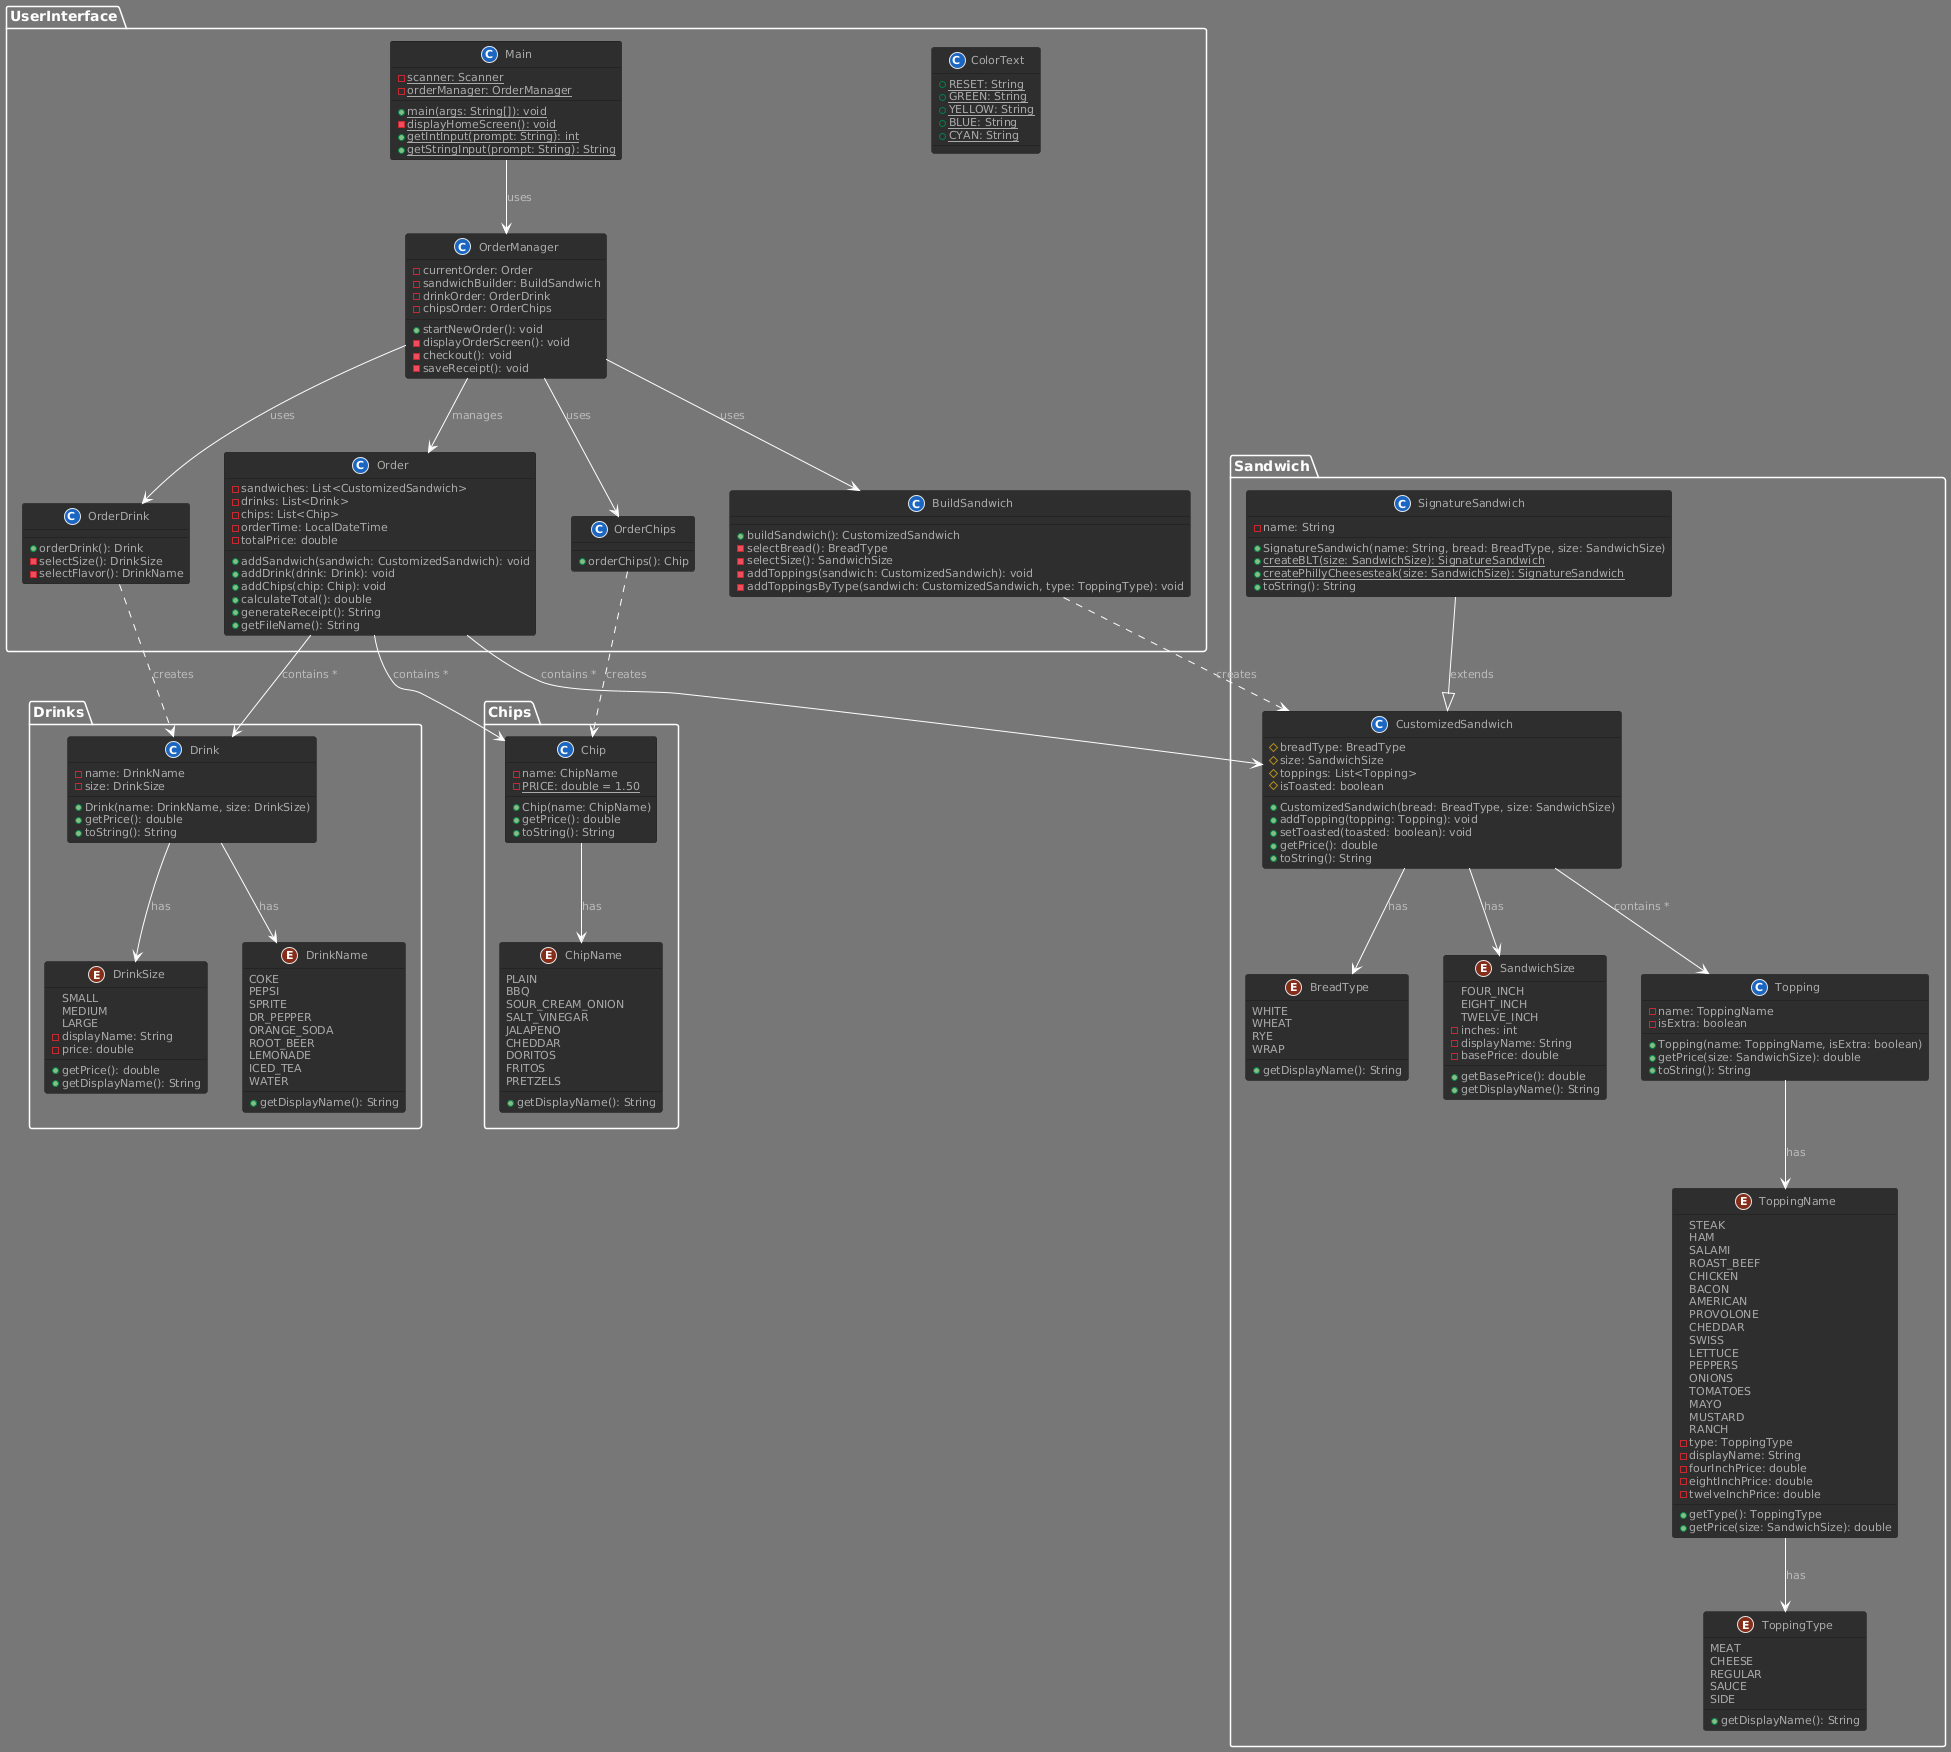

The diagram above was rendered by PlantUML. Its source (embedded in the PNG):
@startuml
!define DARKBLUE
!includeurl https://raw.githubusercontent.com/Drakemor/RedDress-PlantUML/master/style.puml

package "UserInterface" {
    class Main {
        - {static} scanner: Scanner
        - {static} orderManager: OrderManager
        + {static} main(args: String[]): void
        - {static} displayHomeScreen(): void
        + {static} getIntInput(prompt: String): int
        + {static} getStringInput(prompt: String): String
    }
    
    class OrderManager {
        - currentOrder: Order
        - sandwichBuilder: BuildSandwich
        - drinkOrder: OrderDrink
        - chipsOrder: OrderChips
        + startNewOrder(): void
        - displayOrderScreen(): void
        - checkout(): void
        - saveReceipt(): void
    }
    
    class Order {
        - sandwiches: List<CustomizedSandwich>
        - drinks: List<Drink>
        - chips: List<Chip>
        - orderTime: LocalDateTime
        - totalPrice: double
        + addSandwich(sandwich: CustomizedSandwich): void
        + addDrink(drink: Drink): void
        + addChips(chip: Chip): void
        + calculateTotal(): double
        + generateReceipt(): String
        + getFileName(): String
    }
    
    class BuildSandwich {
        + buildSandwich(): CustomizedSandwich
        - selectBread(): BreadType
        - selectSize(): SandwichSize
        - addToppings(sandwich: CustomizedSandwich): void
        - addToppingsByType(sandwich: CustomizedSandwich, type: ToppingType): void
    }
    
    class OrderDrink {
        + orderDrink(): Drink
        - selectSize(): DrinkSize
        - selectFlavor(): DrinkName
    }
    
    class OrderChips {
        + orderChips(): Chip
    }
    
    class ColorText {
        + {static} RESET: String
        + {static} GREEN: String
        + {static} YELLOW: String
        + {static} BLUE: String
        + {static} CYAN: String
    }
}

package "Sandwich" {
    enum BreadType {
        WHITE
        WHEAT
        RYE
        WRAP
        + getDisplayName(): String
    }
    
    enum SandwichSize {
        FOUR_INCH
        EIGHT_INCH
        TWELVE_INCH
        - inches: int
        - displayName: String
        - basePrice: double
        + getBasePrice(): double
        + getDisplayName(): String
    }
    
    enum ToppingType {
        MEAT
        CHEESE
        REGULAR
        SAUCE
        SIDE
        + getDisplayName(): String
    }
    
    enum ToppingName {
        STEAK
        HAM
        SALAMI
        ROAST_BEEF
        CHICKEN
        BACON
        AMERICAN
        PROVOLONE
        CHEDDAR
        SWISS
        LETTUCE
        PEPPERS
        ONIONS
        TOMATOES
        MAYO
        MUSTARD
        RANCH
        - type: ToppingType
        - displayName: String
        - fourInchPrice: double
        - eightInchPrice: double
        - twelveInchPrice: double
        + getType(): ToppingType
        + getPrice(size: SandwichSize): double
    }
    
    class Topping {
        - name: ToppingName
        - isExtra: boolean
        + Topping(name: ToppingName, isExtra: boolean)
        + getPrice(size: SandwichSize): double
        + toString(): String
    }
    
    class CustomizedSandwich {
        # breadType: BreadType
        # size: SandwichSize
        # toppings: List<Topping>
        # isToasted: boolean
        + CustomizedSandwich(bread: BreadType, size: SandwichSize)
        + addTopping(topping: Topping): void
        + setToasted(toasted: boolean): void
        + getPrice(): double
        + toString(): String
    }
    
    class SignatureSandwich {
        - name: String
        + SignatureSandwich(name: String, bread: BreadType, size: SandwichSize)
        + {static} createBLT(size: SandwichSize): SignatureSandwich
        + {static} createPhillyCheesesteak(size: SandwichSize): SignatureSandwich
        + toString(): String
    }
}

package "Drinks" {
    enum DrinkSize {
        SMALL
        MEDIUM
        LARGE
        - displayName: String
        - price: double
        + getPrice(): double
        + getDisplayName(): String
    }
    
    enum DrinkName {
        COKE
        PEPSI
        SPRITE
        DR_PEPPER
        ORANGE_SODA
        ROOT_BEER
        LEMONADE
        ICED_TEA
        WATER
        + getDisplayName(): String
    }
    
    class Drink {
        - name: DrinkName
        - size: DrinkSize
        + Drink(name: DrinkName, size: DrinkSize)
        + getPrice(): double
        + toString(): String
    }
}

package "Chips" {
    enum ChipName {
        PLAIN
        BBQ
        SOUR_CREAM_ONION
        SALT_VINEGAR
        JALAPENO
        CHEDDAR
        DORITOS
        FRITOS
        PRETZELS
        + getDisplayName(): String
    }
    
    class Chip {
        - name: ChipName
        - {static} PRICE: double = 1.50
        + Chip(name: ChipName)
        + getPrice(): double
        + toString(): String
    }
}

' Relationships
Main --> OrderManager : uses
OrderManager --> Order : manages
OrderManager --> BuildSandwich : uses
OrderManager --> OrderDrink : uses
OrderManager --> OrderChips : uses

Order --> CustomizedSandwich : contains *
Order --> Drink : contains *
Order --> Chip : contains *

BuildSandwich ..> CustomizedSandwich : creates
OrderDrink ..> Drink : creates
OrderChips ..> Chip : creates

CustomizedSandwich --> BreadType : has
CustomizedSandwich --> SandwichSize : has
CustomizedSandwich --> Topping : contains *

SignatureSandwich --|> CustomizedSandwich : extends

Topping --> ToppingName : has
ToppingName --> ToppingType : has

Drink --> DrinkName : has
Drink --> DrinkSize : has

Chip --> ChipName : has
@enduml